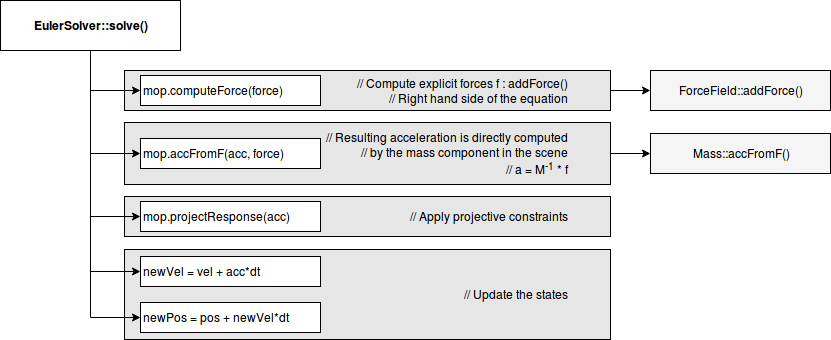

The diagram above was exported from draw.io. Its source (the exported page's mxGraphModel, read from the mxfile embedded in the PNG):
<mxGraphModel dx="1392" dy="782" grid="1" gridSize="10" guides="1" tooltips="1" connect="1" arrows="1" fold="1" page="1" pageScale="1" pageWidth="850" pageHeight="1100" math="0" shadow="0">
  <root>
    <mxCell id="0" />
    <mxCell id="1" parent="0" />
    <mxCell id="pFIR7syHh5-wig1SthN6-4" style="edgeStyle=orthogonalEdgeStyle;rounded=0;orthogonalLoop=1;jettySize=auto;html=1;entryX=0;entryY=0.5;entryDx=0;entryDy=0;" edge="1" parent="1" source="_eRI5RU3jacRkTAkk4YA-11" target="pFIR7syHh5-wig1SthN6-3">
      <mxGeometry relative="1" as="geometry" />
    </mxCell>
    <mxCell id="_eRI5RU3jacRkTAkk4YA-11" value="&lt;blockquote&gt;&lt;div align=&quot;right&quot;&gt;// Resulting acceleration is directly computed&lt;br&gt;&lt;/div&gt;&lt;div align=&quot;right&quot;&gt;// by the mass component in the scene&lt;br&gt;&lt;/div&gt;&lt;div align=&quot;right&quot;&gt;// a = M&lt;sup&gt;-1&lt;/sup&gt; * f&lt;/div&gt;&lt;/blockquote&gt;" style="rounded=0;whiteSpace=wrap;html=1;fillColor=#E6E6E6;align=right;" parent="1" vertex="1">
      <mxGeometry x="234" y="212" width="486" height="62" as="geometry" />
    </mxCell>
    <mxCell id="pFIR7syHh5-wig1SthN6-2" style="edgeStyle=orthogonalEdgeStyle;rounded=0;orthogonalLoop=1;jettySize=auto;html=1;entryX=0;entryY=0.5;entryDx=0;entryDy=0;" edge="1" parent="1" source="_eRI5RU3jacRkTAkk4YA-10" target="pFIR7syHh5-wig1SthN6-1">
      <mxGeometry relative="1" as="geometry" />
    </mxCell>
    <mxCell id="_eRI5RU3jacRkTAkk4YA-10" value="&lt;blockquote&gt;&lt;div align=&quot;right&quot;&gt;// Compute explicit forces f : addForce()&lt;br&gt;&lt;/div&gt;&lt;div align=&quot;right&quot;&gt;// Right hand side of the equation&lt;br&gt;&lt;/div&gt;&lt;/blockquote&gt;" style="rounded=0;whiteSpace=wrap;html=1;fillColor=#E6E6E6;align=right;" parent="1" vertex="1">
      <mxGeometry x="234" y="160" width="486" height="40" as="geometry" />
    </mxCell>
    <mxCell id="_eRI5RU3jacRkTAkk4YA-9" value="&lt;blockquote&gt;&lt;div align=&quot;right&quot;&gt;// Apply projective constraints&lt;br&gt;&lt;/div&gt;&lt;/blockquote&gt;" style="rounded=0;whiteSpace=wrap;html=1;fillColor=#E6E6E6;align=right;" parent="1" vertex="1">
      <mxGeometry x="234" y="286" width="486" height="40" as="geometry" />
    </mxCell>
    <mxCell id="_eRI5RU3jacRkTAkk4YA-8" value="&lt;blockquote&gt;&lt;div align=&quot;right&quot;&gt;// Update the states&lt;/div&gt;&lt;/blockquote&gt;" style="rounded=0;whiteSpace=wrap;html=1;fillColor=#E6E6E6;align=right;" parent="1" vertex="1">
      <mxGeometry x="234" y="339" width="486" height="90" as="geometry" />
    </mxCell>
    <mxCell id="UXWCKPcuogxodNcm88Zr-7" style="edgeStyle=orthogonalEdgeStyle;rounded=0;orthogonalLoop=1;jettySize=auto;html=1;exitX=0.5;exitY=1;exitDx=0;exitDy=0;entryX=0;entryY=0.5;entryDx=0;entryDy=0;" parent="1" source="UXWCKPcuogxodNcm88Zr-3" target="UXWCKPcuogxodNcm88Zr-4" edge="1">
      <mxGeometry relative="1" as="geometry" />
    </mxCell>
    <mxCell id="UXWCKPcuogxodNcm88Zr-9" style="edgeStyle=orthogonalEdgeStyle;rounded=0;orthogonalLoop=1;jettySize=auto;html=1;exitX=0.5;exitY=1;exitDx=0;exitDy=0;entryX=0;entryY=0.5;entryDx=0;entryDy=0;" parent="1" source="UXWCKPcuogxodNcm88Zr-3" target="UXWCKPcuogxodNcm88Zr-5" edge="1">
      <mxGeometry relative="1" as="geometry" />
    </mxCell>
    <mxCell id="UXWCKPcuogxodNcm88Zr-10" style="edgeStyle=orthogonalEdgeStyle;rounded=0;orthogonalLoop=1;jettySize=auto;html=1;entryX=0;entryY=0.5;entryDx=0;entryDy=0;" parent="1" source="UXWCKPcuogxodNcm88Zr-3" target="UXWCKPcuogxodNcm88Zr-6" edge="1">
      <mxGeometry relative="1" as="geometry" />
    </mxCell>
    <mxCell id="UXWCKPcuogxodNcm88Zr-11" style="edgeStyle=orthogonalEdgeStyle;rounded=0;orthogonalLoop=1;jettySize=auto;html=1;entryX=0;entryY=0.5;entryDx=0;entryDy=0;" parent="1" source="UXWCKPcuogxodNcm88Zr-3" target="_eRI5RU3jacRkTAkk4YA-1" edge="1">
      <mxGeometry relative="1" as="geometry">
        <mxPoint x="250" y="322" as="targetPoint" />
      </mxGeometry>
    </mxCell>
    <mxCell id="_eRI5RU3jacRkTAkk4YA-6" style="edgeStyle=orthogonalEdgeStyle;rounded=0;orthogonalLoop=1;jettySize=auto;html=1;entryX=0;entryY=0.5;entryDx=0;entryDy=0;" parent="1" source="UXWCKPcuogxodNcm88Zr-3" target="_eRI5RU3jacRkTAkk4YA-2" edge="1">
      <mxGeometry relative="1" as="geometry" />
    </mxCell>
    <mxCell id="UXWCKPcuogxodNcm88Zr-3" value="&lt;div&gt;EulerSolver::solve()&lt;/div&gt;" style="rounded=0;whiteSpace=wrap;html=1;fontStyle=1" parent="1" vertex="1">
      <mxGeometry x="110" y="90" width="180" height="50" as="geometry" />
    </mxCell>
    <mxCell id="UXWCKPcuogxodNcm88Zr-4" value="&lt;div&gt;mop.&lt;span&gt;computeForce&lt;/span&gt;(force)&lt;/div&gt;" style="rounded=0;whiteSpace=wrap;html=1;align=left;" parent="1" vertex="1">
      <mxGeometry x="250" y="165" width="180" height="30" as="geometry" />
    </mxCell>
    <mxCell id="UXWCKPcuogxodNcm88Zr-5" value="&lt;div&gt;mop.accFromF(acc, force)&lt;/div&gt;" style="rounded=0;whiteSpace=wrap;html=1;align=left;" parent="1" vertex="1">
      <mxGeometry x="250" y="228" width="180" height="30" as="geometry" />
    </mxCell>
    <mxCell id="UXWCKPcuogxodNcm88Zr-6" value="&lt;div&gt;&lt;div&gt;mop.&lt;span&gt;projectResponse&lt;/span&gt;(acc)&lt;/div&gt;&lt;/div&gt;" style="rounded=0;whiteSpace=wrap;html=1;align=left;" parent="1" vertex="1">
      <mxGeometry x="250" y="291" width="180" height="30" as="geometry" />
    </mxCell>
    <mxCell id="_eRI5RU3jacRkTAkk4YA-1" value="newVel = vel + acc*dt" style="rounded=0;whiteSpace=wrap;html=1;align=left;" parent="1" vertex="1">
      <mxGeometry x="250" y="346" width="180" height="30" as="geometry" />
    </mxCell>
    <mxCell id="_eRI5RU3jacRkTAkk4YA-2" value="&lt;div&gt;&lt;div&gt;newPos = pos + newVel*dt&lt;/div&gt;&lt;/div&gt;" style="rounded=0;whiteSpace=wrap;html=1;align=left;" parent="1" vertex="1">
      <mxGeometry x="250" y="392" width="180" height="30" as="geometry" />
    </mxCell>
    <mxCell id="pFIR7syHh5-wig1SthN6-1" value="&lt;div align=&quot;center&quot;&gt;ForceField::addForce()&lt;/div&gt;" style="rounded=0;whiteSpace=wrap;html=1;fillColor=#F5F5F5;align=center;" vertex="1" parent="1">
      <mxGeometry x="760" y="160" width="180" height="40" as="geometry" />
    </mxCell>
    <mxCell id="pFIR7syHh5-wig1SthN6-3" value="&lt;div align=&quot;center&quot;&gt;Mass::accFromF()&lt;/div&gt;" style="rounded=0;whiteSpace=wrap;html=1;fillColor=#F5F5F5;align=center;" vertex="1" parent="1">
      <mxGeometry x="760" y="223" width="180" height="40" as="geometry" />
    </mxCell>
  </root>
</mxGraphModel>